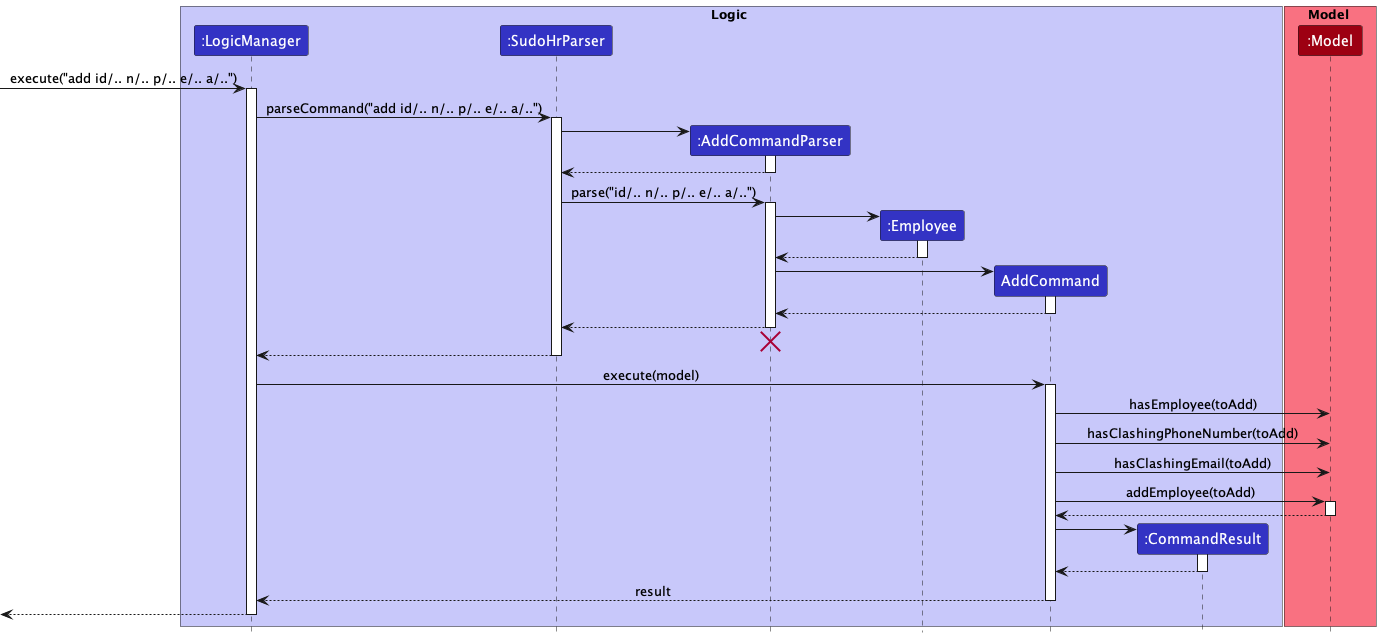

The diagram above was rendered by PlantUML. Its source (embedded in the PNG):
@startuml
!include ../../style.puml

box Logic LOGIC_COLOR_T1
participant ":LogicManager" as LogicManager LOGIC_COLOR
participant ":SudoHrParser" as SudoHrParser LOGIC_COLOR
participant ":AddCommandParser" as AddCommandParser LOGIC_COLOR
participant ":Employee" as Employee LOGIC_COLOR
participant "AddCommand" as AddCommand LOGIC_COLOR
participant ":CommandResult" as CommandResult LOGIC_COLOR
end box

box Model MODEL_COLOR_T1
participant ":Model" as Model MODEL_COLOR
end box

[-> LogicManager :execute("add id/.. n/.. p/.. e/.. a/..")
activate LogicManager

LogicManager -> SudoHrParser : parseCommand("add id/.. n/.. p/.. e/.. a/..")
activate SudoHrParser

create AddCommandParser
SudoHrParser -> AddCommandParser
activate AddCommandParser

AddCommandParser --> SudoHrParser
deactivate AddCommandParser

SudoHrParser -> AddCommandParser : parse("id/.. n/.. p/.. e/.. a/..")
activate AddCommandParser

create Employee
AddCommandParser -> Employee
activate Employee

Employee --> AddCommandParser
deactivate Employee

create AddCommand
AddCommandParser -> AddCommand
activate AddCommand

AddCommand --> AddCommandParser
deactivate AddCommand

AddCommandParser --> SudoHrParser
deactivate AddCommandParser
'Hidden arrow to position the destroy marker below the end of the activation bar.
AddCommandParser -[hidden]-> SudoHrParser
destroy AddCommandParser

SudoHrParser --> LogicManager
deactivate SudoHrParser

LogicManager -> AddCommand : execute(model)
activate AddCommand

AddCommand -> Model : hasEmployee(toAdd)
AddCommand -> Model : hasClashingPhoneNumber(toAdd)
AddCommand -> Model : hasClashingEmail(toAdd)

AddCommand -> Model : addEmployee(toAdd)
activate Model

Model --> AddCommand
deactivate Model

create CommandResult
AddCommand -> CommandResult
activate CommandResult

CommandResult --> AddCommand
deactivate CommandResult

AddCommand --> LogicManager : result
deactivate AddCommand

[<--LogicManager
deactivate LogicManager
@enduml